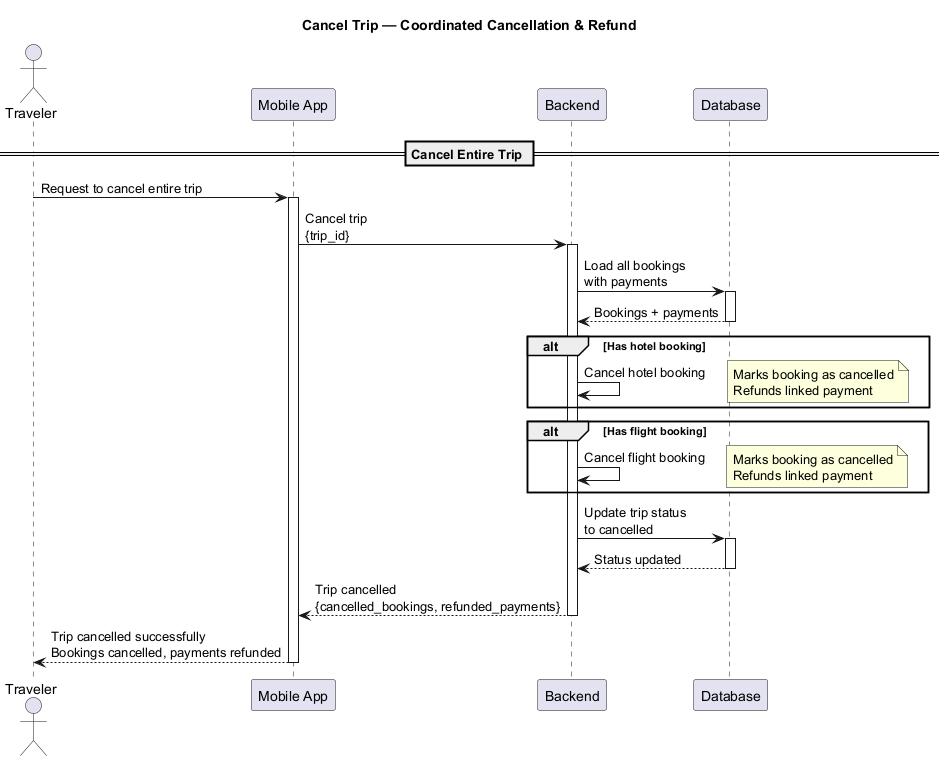

The diagram above was rendered by PlantUML. Its source (embedded in the PNG):
@startuml Trip_Cancellation_Flow
title Cancel Trip — Coordinated Cancellation & Refund

actor Traveler
participant "Mobile App" as App
participant "Backend" as Backend
participant "Database" as DB

== Cancel Entire Trip ==

Traveler -> App: Request to cancel entire trip
activate App

App -> Backend: Cancel trip\n{trip_id}
activate Backend

Backend -> DB: Load all bookings\nwith payments
activate DB
DB --> Backend: Bookings + payments
deactivate DB

alt Has hotel booking
  Backend -> Backend: Cancel hotel booking
  note right
    Marks booking as cancelled
    Refunds linked payment
  end note
end

alt Has flight booking
  Backend -> Backend: Cancel flight booking
  note right
    Marks booking as cancelled
    Refunds linked payment
  end note
end

Backend -> DB: Update trip status\nto cancelled
activate DB
DB --> Backend: Status updated
deactivate DB

Backend --> App: Trip cancelled\n{cancelled_bookings, refunded_payments}
deactivate Backend

App --> Traveler: Trip cancelled successfully\nBookings cancelled, payments refunded
deactivate App

@enduml